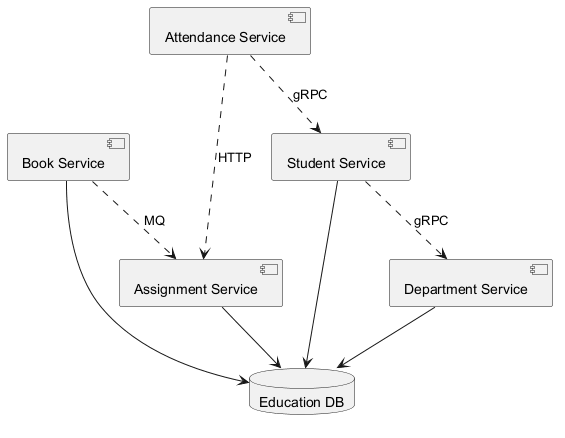

The diagram above was rendered by PlantUML. Its source (embedded in the PNG):
@startuml
skinparam backgroundColor #FFFFFF
skinparam classBackgroundColor #E8F4FA
skinparam classBorderColor #2C7DA0
component "Book Service" as C_BookService
component "Attendance Service" as C_AttendanceService
component "Assignment Service" as C_AssignmentService
component "Student Service" as C_StudentService
component "Department Service" as C_DepartmentService
database "Education DB" as DB_education
C_BookService --> DB_education
C_AssignmentService --> DB_education
C_StudentService --> DB_education
C_DepartmentService --> DB_education
C_StudentService ..> C_DepartmentService : gRPC
C_AttendanceService ..> C_AssignmentService : HTTP
C_BookService ..> C_AssignmentService : MQ
C_AttendanceService ..> C_StudentService : gRPC
@enduml